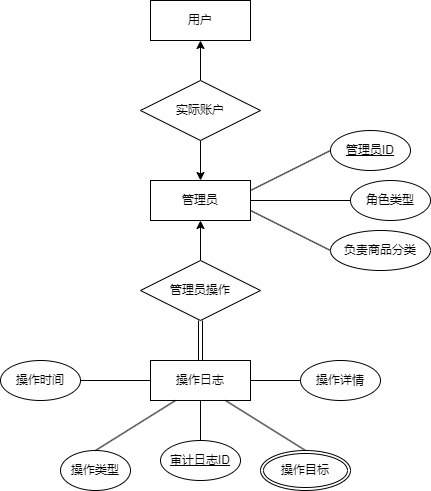

The diagram above was exported from draw.io. Its source (the exported page's mxGraphModel, read from the mxfile embedded in the PNG):
<mxGraphModel dx="1221" dy="717" grid="1" gridSize="10" guides="1" tooltips="1" connect="1" arrows="1" fold="1" page="1" pageScale="1" pageWidth="4681" pageHeight="3300" math="0" shadow="0">
  <root>
    <mxCell id="0" />
    <mxCell id="1" parent="0" />
    <mxCell id="xGyX3Lzzzs2zgR0K13GY-1" value="用户" style="whiteSpace=wrap;html=1;align=center;" parent="1" vertex="1">
      <mxGeometry x="410" y="220" width="100" height="40" as="geometry" />
    </mxCell>
    <mxCell id="xGyX3Lzzzs2zgR0K13GY-2" value="管理员" style="whiteSpace=wrap;html=1;align=center;" parent="1" vertex="1">
      <mxGeometry x="410" y="400" width="100" height="40" as="geometry" />
    </mxCell>
    <mxCell id="xGyX3Lzzzs2zgR0K13GY-3" value="操作日志" style="whiteSpace=wrap;html=1;align=center;" parent="1" vertex="1">
      <mxGeometry x="410" y="580" width="100" height="40" as="geometry" />
    </mxCell>
    <mxCell id="xGyX3Lzzzs2zgR0K13GY-5" value="" style="edgeStyle=orthogonalEdgeStyle;rounded=0;orthogonalLoop=1;jettySize=auto;html=1;" parent="1" source="xGyX3Lzzzs2zgR0K13GY-4" target="xGyX3Lzzzs2zgR0K13GY-1" edge="1">
      <mxGeometry relative="1" as="geometry" />
    </mxCell>
    <mxCell id="xGyX3Lzzzs2zgR0K13GY-6" value="" style="edgeStyle=orthogonalEdgeStyle;rounded=0;orthogonalLoop=1;jettySize=auto;html=1;" parent="1" source="xGyX3Lzzzs2zgR0K13GY-4" target="xGyX3Lzzzs2zgR0K13GY-2" edge="1">
      <mxGeometry relative="1" as="geometry" />
    </mxCell>
    <mxCell id="xGyX3Lzzzs2zgR0K13GY-4" value="实际账户" style="shape=rhombus;perimeter=rhombusPerimeter;whiteSpace=wrap;html=1;align=center;" parent="1" vertex="1">
      <mxGeometry x="400" y="300" width="120" height="60" as="geometry" />
    </mxCell>
    <mxCell id="xGyX3Lzzzs2zgR0K13GY-8" value="" style="edgeStyle=orthogonalEdgeStyle;rounded=0;orthogonalLoop=1;jettySize=auto;html=1;" parent="1" source="xGyX3Lzzzs2zgR0K13GY-7" target="xGyX3Lzzzs2zgR0K13GY-2" edge="1">
      <mxGeometry relative="1" as="geometry" />
    </mxCell>
    <mxCell id="xGyX3Lzzzs2zgR0K13GY-9" value="" style="edgeStyle=orthogonalEdgeStyle;rounded=0;orthogonalLoop=1;jettySize=auto;html=1;shape=link;" parent="1" source="xGyX3Lzzzs2zgR0K13GY-7" target="xGyX3Lzzzs2zgR0K13GY-3" edge="1">
      <mxGeometry relative="1" as="geometry" />
    </mxCell>
    <mxCell id="xGyX3Lzzzs2zgR0K13GY-7" value="管理员操作" style="shape=rhombus;perimeter=rhombusPerimeter;whiteSpace=wrap;html=1;align=center;" parent="1" vertex="1">
      <mxGeometry x="400" y="480" width="120" height="60" as="geometry" />
    </mxCell>
    <mxCell id="9He4205IW6QWDnUmoPkY-1" value="管理员ID" style="ellipse;whiteSpace=wrap;html=1;align=center;fontStyle=4;" parent="1" vertex="1">
      <mxGeometry x="590" y="350" width="80" height="40" as="geometry" />
    </mxCell>
    <mxCell id="9He4205IW6QWDnUmoPkY-2" value="" style="endArrow=none;html=1;rounded=0;exitX=1;exitY=0.25;exitDx=0;exitDy=0;entryX=0;entryY=0.5;entryDx=0;entryDy=0;" parent="1" source="xGyX3Lzzzs2zgR0K13GY-2" target="9He4205IW6QWDnUmoPkY-1" edge="1">
      <mxGeometry relative="1" as="geometry">
        <mxPoint x="520" y="440" as="sourcePoint" />
        <mxPoint x="680" y="440" as="targetPoint" />
      </mxGeometry>
    </mxCell>
    <mxCell id="9He4205IW6QWDnUmoPkY-3" value="角色类型" style="ellipse;whiteSpace=wrap;html=1;align=center;" parent="1" vertex="1">
      <mxGeometry x="610" y="400" width="80" height="40" as="geometry" />
    </mxCell>
    <mxCell id="9He4205IW6QWDnUmoPkY-4" value="" style="endArrow=none;html=1;rounded=0;exitX=1;exitY=0.5;exitDx=0;exitDy=0;entryX=0;entryY=0.5;entryDx=0;entryDy=0;" parent="1" source="xGyX3Lzzzs2zgR0K13GY-2" target="9He4205IW6QWDnUmoPkY-3" edge="1">
      <mxGeometry relative="1" as="geometry">
        <mxPoint x="520" y="420" as="sourcePoint" />
        <mxPoint x="600" y="380" as="targetPoint" />
      </mxGeometry>
    </mxCell>
    <mxCell id="9He4205IW6QWDnUmoPkY-5" value="负责商品分类" style="ellipse;whiteSpace=wrap;html=1;align=center;" parent="1" vertex="1">
      <mxGeometry x="590" y="450" width="100" height="40" as="geometry" />
    </mxCell>
    <mxCell id="9He4205IW6QWDnUmoPkY-6" value="" style="endArrow=none;html=1;rounded=0;exitX=1;exitY=0.75;exitDx=0;exitDy=0;entryX=0;entryY=0.5;entryDx=0;entryDy=0;" parent="1" source="xGyX3Lzzzs2zgR0K13GY-2" target="9He4205IW6QWDnUmoPkY-5" edge="1">
      <mxGeometry relative="1" as="geometry">
        <mxPoint x="530" y="430" as="sourcePoint" />
        <mxPoint x="610" y="390" as="targetPoint" />
      </mxGeometry>
    </mxCell>
    <mxCell id="9He4205IW6QWDnUmoPkY-7" value="审计日志ID" style="ellipse;whiteSpace=wrap;html=1;align=center;fontStyle=4;" parent="1" vertex="1">
      <mxGeometry x="420" y="660" width="80" height="40" as="geometry" />
    </mxCell>
    <mxCell id="9He4205IW6QWDnUmoPkY-8" value="" style="endArrow=none;html=1;rounded=0;exitX=0.5;exitY=0;exitDx=0;exitDy=0;entryX=0.5;entryY=1;entryDx=0;entryDy=0;" parent="1" source="9He4205IW6QWDnUmoPkY-7" target="xGyX3Lzzzs2zgR0K13GY-3" edge="1">
      <mxGeometry relative="1" as="geometry">
        <mxPoint x="450" y="650" as="sourcePoint" />
        <mxPoint x="530" y="610" as="targetPoint" />
      </mxGeometry>
    </mxCell>
    <mxCell id="9He4205IW6QWDnUmoPkY-9" value="操作类型" style="ellipse;whiteSpace=wrap;html=1;align=center;" parent="1" vertex="1">
      <mxGeometry x="320" y="670" width="70" height="40" as="geometry" />
    </mxCell>
    <mxCell id="9He4205IW6QWDnUmoPkY-12" value="" style="endArrow=none;html=1;rounded=0;exitX=0.5;exitY=0;exitDx=0;exitDy=0;entryX=0.25;entryY=1;entryDx=0;entryDy=0;" parent="1" source="9He4205IW6QWDnUmoPkY-9" target="xGyX3Lzzzs2zgR0K13GY-3" edge="1">
      <mxGeometry relative="1" as="geometry">
        <mxPoint x="470" y="670" as="sourcePoint" />
        <mxPoint x="470" y="630" as="targetPoint" />
      </mxGeometry>
    </mxCell>
    <mxCell id="9He4205IW6QWDnUmoPkY-13" value="操作目标" style="ellipse;shape=doubleEllipse;margin=3;whiteSpace=wrap;html=1;align=center;" parent="1" vertex="1">
      <mxGeometry x="520" y="670" width="90" height="40" as="geometry" />
    </mxCell>
    <mxCell id="9He4205IW6QWDnUmoPkY-14" value="" style="endArrow=none;html=1;rounded=0;exitX=0.5;exitY=0;exitDx=0;exitDy=0;entryX=0.75;entryY=1;entryDx=0;entryDy=0;" parent="1" source="9He4205IW6QWDnUmoPkY-13" target="xGyX3Lzzzs2zgR0K13GY-3" edge="1">
      <mxGeometry relative="1" as="geometry">
        <mxPoint x="480" y="680" as="sourcePoint" />
        <mxPoint x="480" y="640" as="targetPoint" />
      </mxGeometry>
    </mxCell>
    <mxCell id="9He4205IW6QWDnUmoPkY-15" value="操作详情" style="ellipse;whiteSpace=wrap;html=1;align=center;" parent="1" vertex="1">
      <mxGeometry x="560" y="580" width="80" height="40" as="geometry" />
    </mxCell>
    <mxCell id="9He4205IW6QWDnUmoPkY-16" value="" style="endArrow=none;html=1;rounded=0;exitX=0;exitY=0.5;exitDx=0;exitDy=0;entryX=1;entryY=0.5;entryDx=0;entryDy=0;" parent="1" source="9He4205IW6QWDnUmoPkY-15" target="xGyX3Lzzzs2zgR0K13GY-3" edge="1">
      <mxGeometry relative="1" as="geometry">
        <mxPoint x="490" y="690" as="sourcePoint" />
        <mxPoint x="490" y="650" as="targetPoint" />
      </mxGeometry>
    </mxCell>
    <mxCell id="9He4205IW6QWDnUmoPkY-17" value="操作时间" style="ellipse;whiteSpace=wrap;html=1;align=center;" parent="1" vertex="1">
      <mxGeometry x="260" y="580" width="80" height="40" as="geometry" />
    </mxCell>
    <mxCell id="9He4205IW6QWDnUmoPkY-18" value="" style="endArrow=none;html=1;rounded=0;exitX=0;exitY=0.5;exitDx=0;exitDy=0;entryX=1;entryY=0.5;entryDx=0;entryDy=0;" parent="1" source="xGyX3Lzzzs2zgR0K13GY-3" target="9He4205IW6QWDnUmoPkY-17" edge="1">
      <mxGeometry relative="1" as="geometry">
        <mxPoint x="390" y="599.5" as="sourcePoint" />
        <mxPoint x="340" y="599.5" as="targetPoint" />
      </mxGeometry>
    </mxCell>
  </root>
</mxGraphModel>